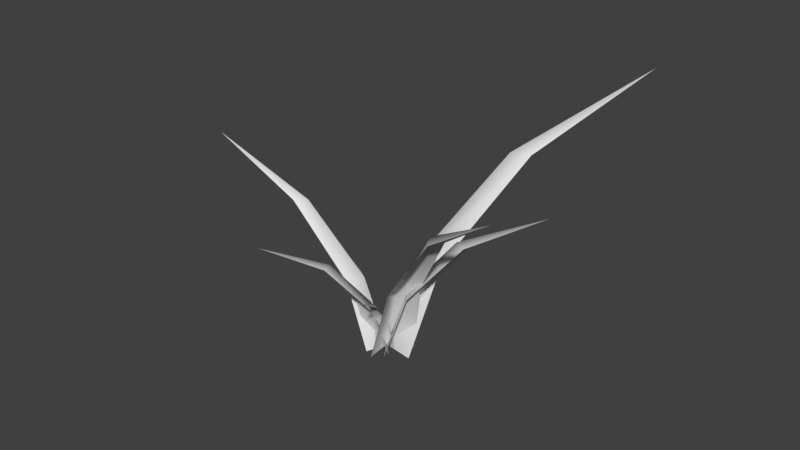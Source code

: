 # Source: plant_01.blend  (saved by Blender 2.79.0; exported with 4.5.12 LTS)
import bpy
from mathutils import Matrix  # noqa: F401  (used for matrix-valued properties, if any)

bpy.ops.wm.read_factory_settings(use_empty=True)
scene = bpy.context.scene
scene.name = 'Scene'

# ---- collections
col_collection_1 = bpy.data.collections.new('Collection 1'); scene.collection.children.link(col_collection_1)

# ---- materials (node trees are filled in below, after node groups)
mat_grass01 = bpy.data.materials.new('grass01')
mat_grass01.alpha_threshold = 0.0
mat_grass01.use_transparent_shadow = False
mat_grass01.roughness = 0.5
mat_grass01.specular_intensity = 0.0

# ---- material node trees

# ---- world
world_world = bpy.data.worlds.new('World'); scene.world = world_world
world_world.color = (0.05088, 0.05088, 0.05088)
world_world.use_sun_shadow = False
world_world.sun_shadow_jitter_overblur = 0.0
world_world.cycles.sampling_method = 'MANUAL'

# ---- meshes
me_plane_104 = bpy.data.meshes.new('Plane.104')
me_plane_104.from_pydata([(-0.06459, -0.1, -1.192e-07), (-0.9, -1.192e-07, 1.0), (-0.06459, 0.1, 5.96e-08), (-9.686e-08, 1.192e-07, -2.98e-08), (-0.1842, -0.07009, 0.3589), (-0.4852, -0.03424, 0.7261), (-0.1196, 4.79e-08, 0.3589), (-0.4207, -3.758e-08, 0.7261), (-0.4852, 0.03424, 0.7261), (-0.1842, 0.07009, 0.3589), (0.05485, -0.02312, -5.96e-08), (0.07814, -0.4432, 0.5), (-0.04363, -0.04049, 2.98e-08), (-5.029e-08, -5.804e-08, -1.49e-08), (0.05051, -0.08463, 0.1795), (0.05899, -0.236, 0.363), (0.01039, -0.05891, 0.1795), (0.03652, -0.2071, 0.363), (0.02527, -0.2419, 0.363), (-0.01852, -0.0968, 0.1795), (0.08827, 0.07988, -1.192e-07), (0.8693, -0.2329, 1.0), (0.03651, -0.1133, 5.96e-08), (6.27e-08, -1.402e-07, -2.98e-08), (0.1961, 0.02002, 0.3589), (0.4776, -0.09252, 0.7261), (0.1156, -0.03096, 0.3589), (0.4063, -0.1089, 0.7261), (0.4598, -0.1587, 0.7261), (0.1598, -0.1154, 0.3589), (0.0002149, 0.1667, -1.669e-07), (1.059, 0.6823, 1.4), (0.1518, -0.06874, 8.345e-08), (2.044e-07, -6.688e-08, -4.172e-08), (0.1637, 0.2222, 0.5025), (0.5452, 0.4081, 1.017), (0.1408, 0.09069, 0.5025), (0.4951, 0.3189, 1.017), (0.5971, 0.3275, 1.017), (0.27, 0.05716, 0.5025), (0.1349, 0.03595, -1.398e-07), (0.7816, -0.7091, 1.173), (-0.0227, -0.1377, 6.989e-08), (-9.808e-09, -1.798e-07, -3.494e-08), (0.2152, -0.08427, 0.4208), (0.4484, -0.3526, 0.8514), (0.1039, -0.09425, 0.4208), (0.3653, -0.3314, 0.8514), (0.3944, -0.412, 0.8514), (0.1048, -0.206, 0.4208), (0.04893, -0.08101, -9.477e-08), (-0.3137, -0.643, 0.795), (-0.09396, -0.01129, 4.739e-08), (-1.189e-07, -2.765e-08, -2.369e-08), (-0.01414, -0.1561, 0.2853), (-0.1447, -0.3586, 0.5772), (-0.0417, -0.08548, 0.2853), (-0.1466, -0.3006, 0.5772), (-0.1936, -0.3348, 0.5772), (-0.1143, -0.1072, 0.2853)], [], [(3, 2, 9, 6), (0, 3, 6, 4), (7, 8, 1), (4, 6, 7, 5), (6, 9, 8, 7), (5, 7, 1), (13, 12, 19, 16), (10, 13, 16, 14), (17, 18, 11), (14, 16, 17, 15), (16, 19, 18, 17), (15, 17, 11), (23, 22, 29, 26), (20, 23, 26, 24), (27, 28, 21), (24, 26, 27, 25), (26, 29, 28, 27), (25, 27, 21), (33, 32, 39, 36), (30, 33, 36, 34), (37, 38, 31), (34, 36, 37, 35), (36, 39, 38, 37), (35, 37, 31), (43, 42, 49, 46), (40, 43, 46, 44), (47, 48, 41), (44, 46, 47, 45), (46, 49, 48, 47), (45, 47, 41), (53, 52, 59, 56), (50, 53, 56, 54), (57, 58, 51), (54, 56, 57, 55), (56, 59, 58, 57), (55, 57, 51)])
me_plane_104.polygons.foreach_set('use_smooth', [True] * 36)
_uv = me_plane_104.uv_layers.new(name='UVMap')
_uv.uv.foreach_set('vector', [0.5117, 0.04785, 0.5674, 0.06348, 0.5361, 0.2354, 0.4971, 0.2168, 0.4541, 0.05371, 0.5117, 0.04785, 0.4971, 0.2168, 0.4551, 0.2285, 0.4805, 0.415, 0.502, 0.4395, 0.4561, 0.6934, 0.4551, 0.2285, 0.4971, 0.2168, 0.4805, 0.415, 0.4541, 0.4355, 0.4971, 0.2168, 0.5361, 0.2354, 0.502, 0.4395, 0.4805, 0.415, 0.4541, 0.4355, 0.4805, 0.415, 0.4561, 0.6934, 0.8057, 0.04785, 0.834, 0.05566, 0.8184, 0.1416, 0.7988, 0.1328, 0.7773, 0.05078, 0.8057, 0.04785, 0.7988, 0.1328, 0.7783, 0.1387, 0.79, 0.2314, 0.8018, 0.2441, 0.7783, 0.3711, 0.7783, 0.1387, 0.7988, 0.1328, 0.79, 0.2314, 0.7773, 0.2422, 0.7988, 0.1328, 0.8184, 0.1416, 0.8018, 0.2441, 0.79, 0.2314, 0.7773, 0.2422, 0.79, 0.2314, 0.7783, 0.3711, 0.3965, 0.04785, 0.4521, 0.06348, 0.4209, 0.2354, 0.3818, 0.2168, 0.3389, 0.05371, 0.3965, 0.04785, 0.3818, 0.2168, 0.3398, 0.2285, 0.3643, 0.415, 0.3867, 0.4395, 0.3408, 0.6934, 0.3398, 0.2285, 0.3818, 0.2168, 0.3643, 0.415, 0.3389, 0.4355, 0.3818, 0.2168, 0.4209, 0.2354, 0.3867, 0.4395, 0.3643, 0.415, 0.3389, 0.4355, 0.3643, 0.415, 0.3408, 0.6934, 0.123, 0.04785, 0.2012, 0.07031, 0.1572, 0.3105, 0.1025, 0.2852, 0.04199, 0.05664, 0.123, 0.04785, 0.1025, 0.2852, 0.04492, 0.3008, 0.0791, 0.5615, 0.1104, 0.5967, 0.04492, 0.9521, 0.04492, 0.3008, 0.1025, 0.2852, 0.0791, 0.5615, 0.04199, 0.5908, 0.1025, 0.2852, 0.1572, 0.3105, 0.1104, 0.5967, 0.0791, 0.5615, 0.04199, 0.5908, 0.0791, 0.5615, 0.04492, 0.9521, 0.2715, 0.04785, 0.3369, 0.06641, 0.2998, 0.2676, 0.2539, 0.2461, 0.2031, 0.05469, 0.2715, 0.04785, 0.2539, 0.2461, 0.2051, 0.2598, 0.2344, 0.4775, 0.2598, 0.5078, 0.2061, 0.8047, 0.2051, 0.2598, 0.2539, 0.2461, 0.2344, 0.4775, 0.2031, 0.5029, 0.2539, 0.2461, 0.2998, 0.2676, 0.2598, 0.5078, 0.2344, 0.4775, 0.2031, 0.5029, 0.2344, 0.4775, 0.2061, 0.8047, 0.7305, 0.04785, 0.7754, 0.06055, 0.75, 0.1973, 0.7188, 0.1826, 0.6846, 0.05273, 0.7305, 0.04785, 0.7188, 0.1826, 0.6865, 0.1914, 0.7061, 0.3398, 0.7236, 0.3594, 0.6865, 0.5615, 0.6865, 0.1914, 0.7188, 0.1826, 0.7061, 0.3398, 0.6846, 0.3564, 0.7188, 0.1826, 0.75, 0.1973, 0.7236, 0.3594, 0.7061, 0.3398, 0.6846, 0.3564, 0.7061, 0.3398, 0.6865, 0.5615])
me_plane_104.materials.append(mat_grass01)
me_plane_104.use_remesh_preserve_volume = False
me_plane_104.use_remesh_preserve_attributes = False
me_plane_104.use_mirror_vertex_groups = False
me_plane_104.update()

# ---- objects
ob_plant_01 = bpy.data.objects.new('plant_01', me_plane_104)

# ---- transforms, parenting, visibility, modifiers, constraints
ob_plant_01.location = (0.0, 0.0, 0.0)
ob_plant_01.rotation_euler = (0.0, -0.0, 0.2618)
ob_plant_01.scale = (0.595, 0.595, 0.595)
ob_plant_01.lineart.crease_threshold = 0.0

# ---- collection membership
col_collection_1.objects.link(ob_plant_01)

# ---- scene / render settings (as saved in the file)
scene.frame_start = 1; scene.frame_end = 250; scene.frame_set(1)
scene.render.engine = 'BLENDER_EEVEE_NEXT'
scene.render.resolution_percentage = 50
scene.render.dither_intensity = 0.0
scene.cycles.use_denoising = False
scene.cycles.samples = 128
scene.cycles.sampling_pattern = 'TABULATED_SOBOL'
scene.cycles.use_adaptive_sampling = False
scene.cycles.use_light_tree = False
scene.cycles.blur_glossy = 0.0
scene.cycles.sample_clamp_indirect = 0.0
scene.view_settings.view_transform = 'Standard'
bpy.context.view_layer.update()

# ---- added for rendering (the .blend has no active camera and no usable light): camera, sun
cam_auto = bpy.data.cameras.new('AutoCamera')
cam_auto.lens = 50.0
cam_auto.sensor_width = 36.0
cam_auto.clip_end = 1000.0
ob_auto_camera = bpy.data.objects.new('AutoCamera', cam_auto)
scene.collection.objects.link(ob_auto_camera)
ob_auto_camera.location = (1.82835, -2.13205, 1.84091)
ob_auto_camera.rotation_euler = (1.09748, -7.21219e-08, 0.694738)
scene.camera = ob_auto_camera
light_auto_sun = bpy.data.lights.new('AutoSun', 'SUN')
light_auto_sun.energy = 3.0
light_auto_sun.angle = 0.0523599
ob_auto_sun = bpy.data.objects.new('AutoSun', light_auto_sun)
scene.collection.objects.link(ob_auto_sun)
ob_auto_sun.rotation_euler = (0.872665, 0.174533, 0.523599)
bpy.context.view_layer.update()
